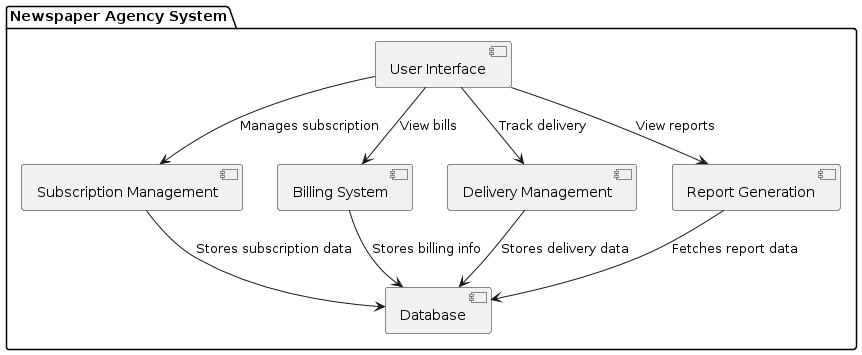

The diagram above was rendered by PlantUML. Its source (embedded in the PNG):
@startuml component
package "Newspaper Agency System" {
    [User Interface] 
    [Subscription Management] 
    [Billing System]
    [Delivery Management]
    [Report Generation]
    [Database]
}

[User Interface] --> [Subscription Management] : Manages subscription
[User Interface] --> [Billing System] : View bills
[User Interface] --> [Delivery Management] : Track delivery
[User Interface] --> [Report Generation] : View reports

[Subscription Management] --> [Database] : Stores subscription data
[Billing System] --> [Database] : Stores billing info
[Delivery Management] --> [Database] : Stores delivery data
[Report Generation] --> [Database] : Fetches report data

@enduml